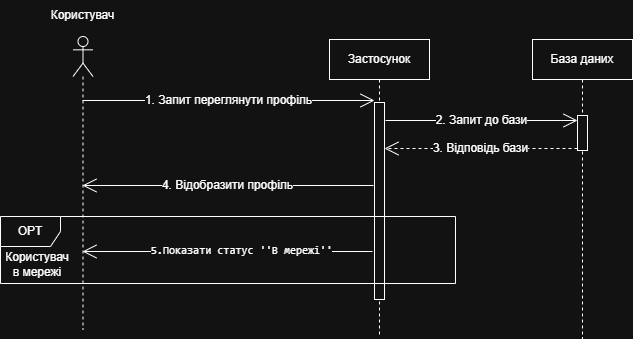

The diagram above was exported from draw.io. Its source (the exported page's mxGraphModel, read from the mxfile embedded in the PNG):
<mxGraphModel dx="1665" dy="777" grid="0" gridSize="10" guides="1" tooltips="1" connect="1" arrows="1" fold="1" page="1" pageScale="1" pageWidth="3300" pageHeight="4681" math="0" shadow="0">
  <root>
    <mxCell id="0" />
    <mxCell id="1" parent="0" />
    <mxCell id="IiYsGOIMrw1fvCzyV0-T-19" value="" style="shape=umlLifeline;perimeter=lifelinePerimeter;whiteSpace=wrap;html=1;container=1;dropTarget=0;collapsible=0;recursiveResize=0;outlineConnect=0;portConstraint=eastwest;newEdgeStyle={&quot;curved&quot;:0,&quot;rounded&quot;:0};participant=umlActor;" parent="1" vertex="1">
      <mxGeometry x="342.5" y="186" width="20" height="293" as="geometry" />
    </mxCell>
    <mxCell id="IiYsGOIMrw1fvCzyV0-T-20" value="Застосунок" style="shape=umlLifeline;perimeter=lifelinePerimeter;whiteSpace=wrap;html=1;container=1;dropTarget=0;collapsible=0;recursiveResize=0;outlineConnect=0;portConstraint=eastwest;newEdgeStyle={&quot;curved&quot;:0,&quot;rounded&quot;:0};" parent="1" vertex="1">
      <mxGeometry x="599" y="189" width="100" height="297" as="geometry" />
    </mxCell>
    <mxCell id="IiYsGOIMrw1fvCzyV0-T-21" value="" style="html=1;points=[[0,0,0,0,5],[0,1,0,0,-5],[1,0,0,0,5],[1,1,0,0,-5]];perimeter=orthogonalPerimeter;outlineConnect=0;targetShapes=umlLifeline;portConstraint=eastwest;newEdgeStyle={&quot;curved&quot;:0,&quot;rounded&quot;:0};" parent="IiYsGOIMrw1fvCzyV0-T-20" vertex="1">
      <mxGeometry x="45" y="63" width="10" height="197" as="geometry" />
    </mxCell>
    <mxCell id="IiYsGOIMrw1fvCzyV0-T-22" value="Користувач" style="text;html=1;whiteSpace=wrap;strokeColor=none;fillColor=none;align=center;verticalAlign=middle;rounded=0;" parent="1" vertex="1">
      <mxGeometry x="313" y="150" width="79" height="30" as="geometry" />
    </mxCell>
    <mxCell id="IiYsGOIMrw1fvCzyV0-T-23" value="База даних" style="shape=umlLifeline;perimeter=lifelinePerimeter;whiteSpace=wrap;html=1;container=1;dropTarget=0;collapsible=0;recursiveResize=0;outlineConnect=0;portConstraint=eastwest;newEdgeStyle={&quot;curved&quot;:0,&quot;rounded&quot;:0};" parent="1" vertex="1">
      <mxGeometry x="802" y="189" width="100" height="299" as="geometry" />
    </mxCell>
    <mxCell id="IiYsGOIMrw1fvCzyV0-T-24" value="" style="html=1;points=[[0,0,0,0,5],[0,1,0,0,-5],[1,0,0,0,5],[1,1,0,0,-5]];perimeter=orthogonalPerimeter;outlineConnect=0;targetShapes=umlLifeline;portConstraint=eastwest;newEdgeStyle={&quot;curved&quot;:0,&quot;rounded&quot;:0};" parent="IiYsGOIMrw1fvCzyV0-T-23" vertex="1">
      <mxGeometry x="45" y="76" width="10" height="35" as="geometry" />
    </mxCell>
    <mxCell id="IiYsGOIMrw1fvCzyV0-T-25" value="&lt;font style=&quot;font-size: 12px;&quot;&gt;1. Запит переглянути профіль&lt;/font&gt;" style="endArrow=open;endFill=1;endSize=12;html=1;rounded=0;" parent="1" source="IiYsGOIMrw1fvCzyV0-T-19" edge="1">
      <mxGeometry width="160" relative="1" as="geometry">
        <mxPoint x="443" y="250" as="sourcePoint" />
        <mxPoint x="644" y="250" as="targetPoint" />
      </mxGeometry>
    </mxCell>
    <mxCell id="IiYsGOIMrw1fvCzyV0-T-26" value="&lt;font style=&quot;font-size: 12px;&quot;&gt;2. Запит до бази&lt;/font&gt;" style="endArrow=open;endFill=1;endSize=12;html=1;rounded=0;entryX=0;entryY=0;entryDx=0;entryDy=5;entryPerimeter=0;" parent="1" target="IiYsGOIMrw1fvCzyV0-T-24" edge="1">
      <mxGeometry width="160" relative="1" as="geometry">
        <mxPoint x="655" y="270" as="sourcePoint" />
        <mxPoint x="840" y="270" as="targetPoint" />
      </mxGeometry>
    </mxCell>
    <mxCell id="IiYsGOIMrw1fvCzyV0-T-27" value="&lt;font style=&quot;font-size: 12px;&quot;&gt;3. Відповідь бази&lt;/font&gt;" style="endArrow=open;endFill=1;endSize=12;html=1;rounded=0;dashed=1;" parent="1" edge="1">
      <mxGeometry width="160" relative="1" as="geometry">
        <mxPoint x="847" y="298" as="sourcePoint" />
        <mxPoint x="654" y="298" as="targetPoint" />
      </mxGeometry>
    </mxCell>
    <mxCell id="IiYsGOIMrw1fvCzyV0-T-28" value="&lt;font style=&quot;font-size: 12px;&quot;&gt;4. Відобразити профіль&lt;/font&gt;" style="endArrow=open;endFill=1;endSize=12;html=1;rounded=0;" parent="1" target="IiYsGOIMrw1fvCzyV0-T-19" edge="1">
      <mxGeometry width="160" relative="1" as="geometry">
        <mxPoint x="643" y="335" as="sourcePoint" />
        <mxPoint x="442.5" y="335" as="targetPoint" />
      </mxGeometry>
    </mxCell>
    <mxCell id="IiYsGOIMrw1fvCzyV0-T-29" value="&lt;div&gt;&lt;pre style=&quot;font-family: &amp;quot;JetBrains Mono&amp;quot;, monospace;&quot;&gt;&lt;font style=&quot;color: light-dark(rgb(255, 255, 255), rgb(255, 255, 255));&quot;&gt;5.Показати статус ''В мережі''&lt;/font&gt;&lt;/pre&gt;&lt;/div&gt;" style="endArrow=open;endFill=1;endSize=12;html=1;rounded=0;" parent="1" edge="1">
      <mxGeometry x="-0.0941" y="-1" width="160" relative="1" as="geometry">
        <mxPoint x="642" y="401" as="sourcePoint" />
        <mxPoint x="352" y="401" as="targetPoint" />
        <mxPoint as="offset" />
      </mxGeometry>
    </mxCell>
    <mxCell id="IiYsGOIMrw1fvCzyV0-T-30" value="OPT" style="shape=umlFrame;whiteSpace=wrap;html=1;pointerEvents=0;" parent="1" vertex="1">
      <mxGeometry x="270" y="366" width="455" height="67" as="geometry" />
    </mxCell>
    <mxCell id="IiYsGOIMrw1fvCzyV0-T-31" value="Користувач в мережі" style="text;html=1;whiteSpace=wrap;strokeColor=none;fillColor=none;align=center;verticalAlign=middle;rounded=0;" parent="1" vertex="1">
      <mxGeometry x="277" y="399" width="60" height="30" as="geometry" />
    </mxCell>
  </root>
</mxGraphModel>